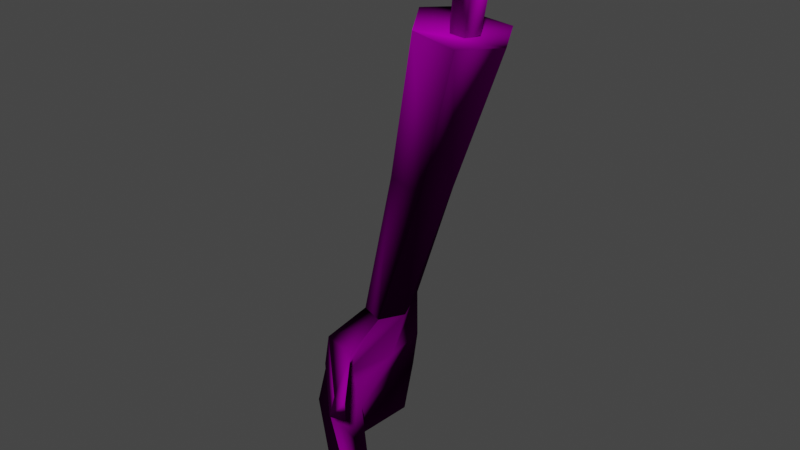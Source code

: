 # Source: PSX_ArmGib.blend  (saved by Blender 3.6.13; exported with 4.5.12 LTS)
import bpy
from mathutils import Matrix  # noqa: F401  (used for matrix-valued properties, if any)

bpy.ops.wm.read_factory_settings(use_empty=True)
scene = bpy.context.scene
scene.name = 'Scene'

# ---- collections
col_collection = bpy.data.collections.new('Collection'); scene.collection.children.link(col_collection)

# ---- images (referenced by path relative to the original .blend; pixels are not part of the script)
import os
ASSET_DIR = os.environ.get("B2B_ASSET_DIR", "")  # directory of the original .blend (textures are referenced by path, not embedded)
HERE = os.path.dirname(os.path.abspath(__file__))  # packed textures are extracted next to this script under _unpacked/

def load_image(name, relpath, width, height, colorspace="sRGB"):
    """Load a texture the original file referenced (path relative to the .blend, or extracted next to this script)."""
    p = next((c for c in (os.path.join(HERE, relpath), os.path.join(ASSET_DIR, relpath)) if relpath and os.path.exists(c)), "")
    if p:
        img = bpy.data.images.load(p, check_existing=True)
        img.name = name
    else:  # same state as the original file: an image datablock whose file is absent (Cycles renders it pink)
        img = bpy.data.images.new(name, width, height)
        img.source = "FILE"
        img.filepath = "//" + (relpath or name)
    img.colorspace_settings.name = colorspace
    return img
img_d_armgib = load_image('D_ArmGib', 'D_ArmGib.png', 1024, 1024, 'sRGB')
img_n_armgib_png = load_image('N_ArmGib.png', 'N_ArmGib.png', 1024, 1024, 'Non-Color')

# ---- materials (node trees are filled in below, after node groups)
mat_m_armgib = bpy.data.materials.new('M_ArmGib')
mat_m_armgib.use_transparent_shadow = False

# ---- material node trees
mat_m_armgib.use_nodes = True; mat_m_armgib.node_tree.nodes.clear()
_N = mat_m_armgib.node_tree.nodes; _L = mat_m_armgib.node_tree.links
n0 = _N.new('ShaderNodeBsdfPrincipled'); n0.name = 'Principled BSDF'; n0.location = (10, 300)
n0.distribution = 'GGX'
n0.subsurface_method = 'BURLEY'
n0.inputs[2].default_value = 0.8387
n0.inputs[3].default_value = 1.45
n0.inputs[13].default_value = 0.0
n0.inputs[27].default_value = (0.0, 0.0, 0.0, 1.0)
n0.inputs[28].default_value = 1.0
n1 = _N.new('ShaderNodeOutputMaterial'); n1.name = 'Material Output'; n1.location = (300, 300)
n2 = _N.new('ShaderNodeMix'); n2.name = 'Mix'; n2.location = (-346, 226)
n2.data_type = 'RGBA'
n2.blend_type = 'MULTIPLY'
n2.inputs[0].default_value = 1.0
n3 = _N.new('ShaderNodeVertexColor'); n3.name = 'Vertex Color'; n3.location = (-665, -119)
n4 = _N.new('ShaderNodeTexImage'); n4.name = 'Image Texture'; n4.location = (-810, 221)
n4.image = img_d_armgib
n4.interpolation = 'Closest'
n5 = _N.new('ShaderNodeTexImage'); n5.name = 'Image Texture.001'; n5.location = (-490, -163)
n5.image = img_n_armgib_png
n5.interpolation = 'Closest'
n6 = _N.new('ShaderNodeNormalMap'); n6.name = 'Normal Map'; n6.location = (-201, -194)
_L.new(n0.outputs[0], n1.inputs[0])
_L.new(n4.outputs[0], n2.inputs[6])
_L.new(n2.outputs[2], n0.inputs[0])
_L.new(n3.outputs[0], n2.inputs[7])
_L.new(n5.outputs[0], n6.inputs[1])
_L.new(n6.outputs[0], n0.inputs[5])
n1.is_active_output = True

# ---- world
world_world = bpy.data.worlds.new('World'); scene.world = world_world
world_world.use_nodes = True; world_world.node_tree.nodes.clear()
_N = world_world.node_tree.nodes; _L = world_world.node_tree.links
n0 = _N.new('ShaderNodeOutputWorld'); n0.name = 'World Output'; n0.location = (300, 300)
n1 = _N.new('ShaderNodeBackground'); n1.name = 'Background'; n1.location = (10, 300)
n1.inputs[0].default_value = (0.05088, 0.05088, 0.05088, 1.0)
_L.new(n1.outputs[0], n0.inputs[0])
n0.is_active_output = True
world_world.color = (0.05088, 0.05088, 0.05088)
world_world.use_sun_shadow = False
world_world.sun_shadow_jitter_overblur = 0.0

# ---- meshes
me_armgib = bpy.data.meshes.new('ArmGib')
me_armgib.from_pydata([(0.3021, 0.1624, 0.8849), (0.1415, 0.1357, 0.9085), (0.3042, -0.06822, 0.8833), (0.1775, -0.06382, 0.9034), (0.03285, 0.1439, 0.06365), (0.04807, -0.0421, 0.06563), (-0.006519, -0.03311, 0.07881), (-0.04625, 0.1126, 0.09562), (-0.008068, 0.1969, -0.1184), (-0.08779, 0.1773, -0.086), (-0.07407, -0.1121, -0.05614), (-0.01198, -0.1339, -0.1028), (0.1023, -0.2409, -0.07488), (0.06338, -0.2399, -0.07115), (0.08124, -0.218, -0.1571), (0.04212, -0.2377, -0.1475), (-0.06501, 0.2479, -0.2743), (-0.09409, 0.2422, -0.4523), (-0.138, -0.09515, -0.2537), (-0.06812, -0.122, -0.4597), (-0.1613, 0.2151, -0.4179), (-0.1246, 0.2036, -0.2558), (-0.009983, -0.1269, -0.437), (-0.07947, -0.1144, -0.2584), (0.1242, 0.02804, 0.9273), (0.3574, 0.05643, 0.8686), (0.05793, 0.05945, 0.03818), (-0.04369, 0.04723, 0.09562), (0.01332, 0.0587, -0.113), (-0.1084, 0.0587, -0.07447), (-0.05729, 0.0005813, -0.2984), (-0.1204, 0.02139, -0.4617), (-0.163, -0.02776, -0.2404), (-0.1857, 0.02442, -0.4358), (-0.03478, -0.152, 0.03297), (0.04489, -0.152, 0.007877), (0.01861, -0.1688, -0.1015), (-0.05159, -0.1517, -0.06316), (-0.02885, -0.01021, -0.4436), (-0.1056, -0.03537, -0.4565), (0.1615, 0.1473, 0.4661), (0.08648, -0.0327, 0.4967), (0.06922, 0.1502, 0.509), (0.1783, -0.02592, 0.4731), (0.2137, 0.05186, 0.4647), (0.0486, 0.05213, 0.5169), (0.2942, -0.03721, 1.14), (0.2534, 0.009289, 1.157), (0.2379, -0.001329, 0.892), (0.2063, 0.04044, 0.9041), (0.3081, 0.0526, 1.148), (0.3553, 0.01613, 1.127), (0.2647, 0.0796, 0.8954), (0.2906, 0.04751, 0.8871), (0.3288, -0.02535, 1.113), (0.2712, 0.00882, 0.8832), (0.2773, 0.03735, 1.133), (0.2277, 0.07742, 0.9055)], [], [(41, 6, 5, 43), (44, 25, 2, 43), (43, 2, 3, 41), (40, 44, 26, 4), (42, 7, 27, 45), (21, 16, 17, 20), (30, 38, 39, 32), (26, 5, 11, 28), (27, 7, 9, 29), (37, 36, 14, 15), (40, 4, 7, 42), (12, 13, 15, 14), (34, 37, 15, 13), (36, 35, 12, 14), (17, 31, 33, 20), (28, 11, 23, 30), (32, 21, 20, 33), (35, 34, 13, 12), (29, 9, 21, 32), (7, 4, 8, 9), (11, 10, 18, 23), (23, 18, 19, 22), (18, 32, 39, 19), (9, 8, 16, 21), (16, 30, 31, 17), (10, 29, 32, 18), (6, 27, 29, 10), (4, 26, 28, 8), (10, 11, 36, 37), (27, 6, 41, 45), (40, 0, 25, 44), (6, 10, 37, 34), (11, 5, 35, 36), (5, 6, 34, 35), (38, 30, 23, 22), (30, 32, 33, 31), (1, 42, 45, 24), (24, 45, 41, 3), (47, 49, 48, 46), (50, 51, 53, 52), (55, 53, 51, 54), (54, 51, 50, 56), (56, 50, 52, 57), (39, 38, 22, 19), (42, 1, 0, 40), (8, 28, 30, 16), (26, 44, 43, 5), (24, 0, 1), (2, 25, 3), (3, 25, 0, 24), (47, 56, 57, 49), (46, 54, 56, 47), (48, 55, 54, 46)])
me_armgib.polygons.foreach_set('use_smooth', [True] * 53)
_uv = me_armgib.uv_layers.new(name='UVMap')
_uv.uv.foreach_set('vector', [0.2581, 0.7469, 0.2478, 0.5023, 0.3243, 0.4937, 0.3281, 0.7462, 0.1597, 0.2455, 0.1366, 0.4756, 0.005761, 0.4767, 0.05129, 0.2451, 0.3281, 0.7462, 0.3275, 0.9932, 0.2603, 0.9891, 0.2581, 0.7469, 0.2903, 0.2404, 0.1597, 0.2455, 0.1657, 0.001394, 0.2577, 0.009903, 0.1009, 0.7514, 0.1132, 0.504, 0.1805, 0.5038, 0.1811, 0.7537, 0.3455, 0.8083, 0.4583, 0.82, 0.4711, 0.9927, 0.3567, 0.9803, 0.3982, 0.2009, 0.436, 0.009412, 0.3255, 0.03881, 0.297, 0.2027, 0.974, 0.8448, 0.9969, 0.7552, 0.8586, 0.7234, 0.8518, 0.8415, 0.6709, 0.6285, 0.5888, 0.6285, 0.5632, 0.4953, 0.6709, 0.4988, 0.5393, 0.2669, 0.4571, 0.2638, 0.4495, 0.3152, 0.5223, 0.3101, 0.01981, 0.7416, 0.03774, 0.4937, 0.1132, 0.504, 0.1009, 0.7514, 0.4502, 0.3669, 0.52, 0.3692, 0.5223, 0.3101, 0.4495, 0.3152, 0.7916, 0.6064, 0.8076, 0.4991, 0.9005, 0.474, 0.9212, 0.5334, 0.8566, 0.6913, 0.9742, 0.7122, 0.8992, 0.5677, 0.8333, 0.5886, 0.7166, 0.2476, 0.7271, 0.01485, 0.7962, 0.005142, 0.7962, 0.2248, 0.8518, 0.8415, 0.8586, 0.7234, 0.6838, 0.6912, 0.686, 0.8416, 0.6695, 0.3901, 0.5326, 0.3956, 0.5362, 0.2832, 0.6667, 0.2722, 0.4486, 0.4272, 0.5247, 0.4306, 0.52, 0.3692, 0.4502, 0.3669, 0.6709, 0.4988, 0.5632, 0.4953, 0.5326, 0.3956, 0.6695, 0.3901, 0.3579, 0.4362, 0.4923, 0.4963, 0.4885, 0.6283, 0.3554, 0.616, 0.4589, 0.2466, 0.5459, 0.2515, 0.5534, 0.1652, 0.4796, 0.1604, 0.4796, 0.1604, 0.5534, 0.1652, 0.5468, 0.08959, 0.472, 0.08454, 0.8063, 0.3844, 0.6695, 0.3901, 0.7041, 0.2689, 0.7972, 0.2609, 0.3554, 0.616, 0.4885, 0.6283, 0.4583, 0.82, 0.3455, 0.8083, 0.688, 0.992, 0.686, 0.8416, 0.5377, 0.8376, 0.546, 0.9812, 0.7785, 0.502, 0.6709, 0.4988, 0.6695, 0.3901, 0.8063, 0.3844, 0.753, 0.6285, 0.6709, 0.6285, 0.6709, 0.4988, 0.7785, 0.502, 0.9512, 0.9344, 0.974, 0.8448, 0.8518, 0.8415, 0.8447, 0.9596, 0.5459, 0.2515, 0.4589, 0.2466, 0.4571, 0.2638, 0.5393, 0.2669, 0.1805, 0.5038, 0.2478, 0.5023, 0.2581, 0.7469, 0.1811, 0.7537, 0.2903, 0.2404, 0.2903, 0.4734, 0.1366, 0.4756, 0.1597, 0.2455, 0.753, 0.6285, 0.7785, 0.502, 0.8076, 0.4991, 0.7916, 0.6064, 0.8586, 0.7234, 0.9969, 0.7552, 0.9742, 0.7122, 0.8566, 0.6913, 0.4361, 0.4506, 0.526, 0.4545, 0.5247, 0.4306, 0.4486, 0.4272, 0.5385, 0.8011, 0.686, 0.8416, 0.6838, 0.6912, 0.5243, 0.6991, 0.3982, 0.2009, 0.297, 0.2027, 0.3262, 0.3628, 0.4384, 0.3881, 0.1102, 0.9854, 0.1009, 0.7514, 0.1811, 0.7537, 0.1885, 0.9958, 0.1885, 0.9958, 0.1811, 0.7537, 0.2581, 0.7469, 0.2603, 0.9891, 0.9177, 0.3703, 0.9065, 0.01247, 0.8265, 0.006278, 0.8265, 0.3602, 0.9178, 0.3691, 0.8265, 0.3591, 0.8265, 0.006278, 0.9065, 0.01237, 0.9568, 0.005041, 0.9207, 0.003227, 0.9207, 0.3561, 0.9567, 0.3584, 0.5672, 0.06336, 0.5648, 0.1143, 0.6944, 0.1143, 0.6969, 0.06336, 0.9571, 0.3554, 0.9212, 0.3523, 0.9211, 0.003227, 0.9571, 0.005827, 0.5745, 0.2707, 0.5703, 0.1231, 0.6835, 0.1231, 0.6796, 0.2329, 0.1009, 0.7514, 0.1102, 0.9854, 0.03145, 0.9893, 0.01981, 0.7416, 0.8447, 0.9596, 0.8518, 0.8415, 0.686, 0.8416, 0.688, 0.992, 0.1657, 0.001394, 0.1597, 0.2455, 0.05129, 0.2451, 0.06096, 0.01054, 0.895, 0.4619, 0.9978, 0.4675, 0.9297, 0.4982, 0.9366, 0.369, 0.9867, 0.3992, 0.8939, 0.4125, 0.8939, 0.4125, 0.9867, 0.3992, 0.9978, 0.4675, 0.895, 0.4619, 0.993, 0.3586, 0.9571, 0.3554, 0.9571, 0.005827, 0.993, 0.008428, 0.5697, 0.01246, 0.5672, 0.06336, 0.6969, 0.06336, 0.6993, 0.01246, 0.9928, 0.006855, 0.9568, 0.005041, 0.9567, 0.3584, 0.9927, 0.3608])
_ca = me_armgib.color_attributes.new('Col', 'BYTE_COLOR', 'CORNER')
_ca.data.foreach_set('color', [0.1714, 0.1714, 0.1714, 1.0, 0.01764, 0.01764, 0.01764, 1.0, 0.09306, 0.09306, 0.09306, 1.0, 0.117, 0.117, 0.117, 1.0, 0.305, 0.305, 0.305, 1.0, 0.7835, 0.7835, 0.7835, 1.0, 0.1878, 0.1878, 0.1878, 1.0, 0.117, 0.117, 0.117, 1.0, 0.117, 0.117, 0.117, 1.0, 0.1878, 0.1878, 0.1878, 1.0, 0.3663, 0.3663, 0.3663, 1.0, 0.1714, 0.1714, 0.1714, 1.0, 0.1356, 0.1356, 0.1356, 1.0, 0.305, 0.305, 0.305, 1.0, 0.09759, 0.09759, 0.09759, 1.0, 0.07819, 0.07819, 0.07819, 1.0, 0.3864, 0.3864, 0.3864, 1.0, 0.305, 0.305, 0.305, 1.0, 0.2016, 0.2016, 0.2016, 1.0, 0.6105, 0.6105, 0.6105, 1.0, 0.07819, 0.07819, 0.07819, 1.0, 0.04817, 0.04817, 0.04817, 1.0, 0.1301, 0.1301, 0.1301, 1.0, 0.06125, 0.06125, 0.06125, 1.0, 0.159, 0.159, 0.159, 1.0, 0.1812, 0.1812, 0.1812, 1.0, 0.7913, 0.7913, 0.7913, 1.0, 0.3419, 0.3419, 0.3419, 1.0, 0.09759, 0.09759, 0.09759, 1.0, 0.09306, 0.09306, 0.09306, 1.0, 0.2232, 0.2232, 0.2232, 1.0, 0.1683, 0.1683, 0.1683, 1.0, 0.2016, 0.2016, 0.2016, 1.0, 0.305, 0.305, 0.305, 1.0, 0.3419, 0.3419, 0.3419, 1.0, 0.4793, 0.4793, 0.4793, 1.0, 0.1274, 0.1274, 0.1274, 1.0, 0.2582, 0.2582, 0.2582, 1.0, 0.3005, 0.3005, 0.3005, 1.0, 0.552, 0.552, 0.552, 1.0, 0.1356, 0.1356, 0.1356, 1.0, 0.07819, 0.07819, 0.07819, 1.0, 0.305, 0.305, 0.305, 1.0, 0.3864, 0.3864, 0.3864, 1.0, 0.4793, 0.4793, 0.4793, 1.0, 0.5333, 0.5333, 0.5333, 1.0, 0.552, 0.552, 0.552, 1.0, 0.3005, 0.3005, 0.3005, 1.0, 0.2159, 0.2159, 0.2159, 1.0, 0.1274, 0.1274, 0.1274, 1.0, 0.552, 0.552, 0.552, 1.0, 0.5333, 0.5333, 0.5333, 1.0, 0.2582, 0.2582, 0.2582, 1.0, 0.1912, 0.1912, 0.1912, 1.0, 0.4793, 0.4793, 0.4793, 1.0, 0.3005, 0.3005, 0.3005, 1.0, 0.1301, 0.1301, 0.1301, 1.0, 0.1981, 0.1981, 0.1981, 1.0, 0.2307, 0.2307, 0.2307, 1.0, 0.06125, 0.06125, 0.06125, 1.0, 0.1683, 0.1683, 0.1683, 1.0, 0.2232, 0.2232, 0.2232, 1.0, 0.147, 0.147, 0.147, 1.0, 0.159, 0.159, 0.159, 1.0, 0.3419, 0.3419, 0.3419, 1.0, 0.07819, 0.07819, 0.07819, 1.0, 0.06125, 0.06125, 0.06125, 1.0, 0.2307, 0.2307, 0.2307, 1.0, 0.1912, 0.1912, 0.1912, 1.0, 0.2159, 0.2159, 0.2159, 1.0, 0.5333, 0.5333, 0.5333, 1.0, 0.4793, 0.4793, 0.4793, 1.0, 0.4793, 0.4793, 0.4793, 1.0, 0.3419, 0.3419, 0.3419, 1.0, 0.07819, 0.07819, 0.07819, 1.0, 0.3419, 0.3419, 0.3419, 1.0, 0.305, 0.305, 0.305, 1.0, 0.07819, 0.07819, 0.07819, 1.0, 0.162, 0.162, 0.162, 1.0, 0.3419, 0.3419, 0.3419, 1.0, 0.2232, 0.2232, 0.2232, 1.0, 0.1714, 0.1714, 0.1714, 1.0, 0.09759, 0.09759, 0.09759, 1.0, 0.147, 0.147, 0.147, 1.0, 0.147, 0.147, 0.147, 1.0, 0.09759, 0.09759, 0.09759, 1.0, 0.2623, 0.2623, 0.2623, 1.0, 0.3419, 0.3419, 0.3419, 1.0, 0.09759, 0.09759, 0.09759, 1.0, 0.3419, 0.3419, 0.3419, 1.0, 0.7913, 0.7913, 0.7913, 1.0, 0.2623, 0.2623, 0.2623, 1.0, 0.3419, 0.3419, 0.3419, 1.0, 0.162, 0.162, 0.162, 1.0, 0.04817, 0.04817, 0.04817, 1.0, 0.07819, 0.07819, 0.07819, 1.0, 0.04817, 0.04817, 0.04817, 1.0, 0.159, 0.159, 0.159, 1.0, 0.1981, 0.1981, 0.1981, 1.0, 0.1301, 0.1301, 0.1301, 1.0, 0.1714, 0.1714, 0.1714, 1.0, 0.4793, 0.4793, 0.4793, 1.0, 0.3419, 0.3419, 0.3419, 1.0, 0.09759, 0.09759, 0.09759, 1.0, 0.01764, 0.01764, 0.01764, 1.0, 0.2016, 0.2016, 0.2016, 1.0, 0.4793, 0.4793, 0.4793, 1.0, 0.1714, 0.1714, 0.1714, 1.0, 0.07819, 0.07819, 0.07819, 1.0, 0.09759, 0.09759, 0.09759, 1.0, 0.1683, 0.1683, 0.1683, 1.0, 0.162, 0.162, 0.162, 1.0, 0.1714, 0.1714, 0.1714, 1.0, 0.2232, 0.2232, 0.2232, 1.0, 0.2582, 0.2582, 0.2582, 1.0, 0.1274, 0.1274, 0.1274, 1.0, 0.2016, 0.2016, 0.2016, 1.0, 0.01764, 0.01764, 0.01764, 1.0, 0.1714, 0.1714, 0.1714, 1.0, 0.6105, 0.6105, 0.6105, 1.0, 0.1356, 0.1356, 0.1356, 1.0, 0.3372, 0.3372, 0.3372, 1.0, 0.7835, 0.7835, 0.7835, 1.0, 0.305, 0.305, 0.305, 1.0, 0.01764, 0.01764, 0.01764, 1.0, 0.1714, 0.1714, 0.1714, 1.0, 0.1274, 0.1274, 0.1274, 1.0, 0.2159, 0.2159, 0.2159, 1.0, 0.2232, 0.2232, 0.2232, 1.0, 0.09306, 0.09306, 0.09306, 1.0, 0.1912, 0.1912, 0.1912, 1.0, 0.2582, 0.2582, 0.2582, 1.0, 0.09306, 0.09306, 0.09306, 1.0, 0.01764, 0.01764, 0.01764, 1.0, 0.2159, 0.2159, 0.2159, 1.0, 0.1912, 0.1912, 0.1912, 1.0, 0.1812, 0.1812, 0.1812, 1.0, 0.159, 0.159, 0.159, 1.0, 0.147, 0.147, 0.147, 1.0, 0.3419, 0.3419, 0.3419, 1.0, 0.159, 0.159, 0.159, 1.0, 0.3419, 0.3419, 0.3419, 1.0, 0.2307, 0.2307, 0.2307, 1.0, 0.1981, 0.1981, 0.1981, 1.0, 0.0356, 0.0356, 0.0356, 1.0, 0.3864, 0.3864, 0.3864, 1.0, 0.6105, 0.6105, 0.6105, 1.0, 0.02956, 0.02956, 0.02956, 1.0, 0.02956, 0.02956, 0.02956, 1.0, 0.6105, 0.6105, 0.6105, 1.0, 0.1714, 0.1714, 0.1714, 1.0, 0.3663, 0.3663, 0.3663, 1.0, 0.5972, 0.5972, 0.5972, 1.0, 0.6795, 0.6795, 0.6795, 1.0, 0.6308, 0.6308, 0.6308, 1.0, 0.6105, 0.6105, 0.6105, 1.0, 0.5972, 0.5972, 0.5972, 1.0, 0.855, 0.855, 0.855, 1.0, 0.8879, 0.8879, 0.8879, 1.0, 0.6795, 0.6795, 0.6795, 1.0, 0.7835, 0.7835, 0.7835, 1.0, 0.8879, 0.8879, 0.8879, 1.0, 0.855, 0.855, 0.855, 1.0, 0.6105, 0.6105, 0.6105, 1.0, 0.6105, 0.6105, 0.6105, 1.0, 0.855, 0.855, 0.855, 1.0, 0.5972, 0.5972, 0.5972, 1.0, 0.5906, 0.5906, 0.5906, 1.0, 0.5906, 0.5906, 0.5906, 1.0, 0.5972, 0.5972, 0.5972, 1.0, 0.6795, 0.6795, 0.6795, 1.0, 0.6105, 0.6105, 0.6105, 1.0, 0.7913, 0.7913, 0.7913, 1.0, 0.1812, 0.1812, 0.1812, 1.0, 0.3419, 0.3419, 0.3419, 1.0, 0.2623, 0.2623, 0.2623, 1.0, 0.3864, 0.3864, 0.3864, 1.0, 0.0356, 0.0356, 0.0356, 1.0, 0.3372, 0.3372, 0.3372, 1.0, 0.1356, 0.1356, 0.1356, 1.0, 0.162, 0.162, 0.162, 1.0, 0.1683, 0.1683, 0.1683, 1.0, 0.159, 0.159, 0.159, 1.0, 0.04817, 0.04817, 0.04817, 1.0, 0.09759, 0.09759, 0.09759, 1.0, 0.305, 0.305, 0.305, 1.0, 0.117, 0.117, 0.117, 1.0, 0.09306, 0.09306, 0.09306, 1.0, 0.02956, 0.02956, 0.02956, 1.0, 0.3372, 0.3372, 0.3372, 1.0, 0.0356, 0.0356, 0.0356, 1.0, 0.1878, 0.1878, 0.1878, 1.0, 0.7835, 0.7835, 0.7835, 1.0, 0.3663, 0.3663, 0.3663, 1.0, 0.3663, 0.3663, 0.3663, 1.0, 0.7835, 0.7835, 0.7835, 1.0, 0.3372, 0.3372, 0.3372, 1.0, 0.02956, 0.02956, 0.02956, 1.0, 0.5972, 0.5972, 0.5972, 1.0, 0.5906, 0.5906, 0.5906, 1.0, 0.6105, 0.6105, 0.6105, 1.0, 0.6795, 0.6795, 0.6795, 1.0, 0.6105, 0.6105, 0.6105, 1.0, 0.6105, 0.6105, 0.6105, 1.0, 0.5906, 0.5906, 0.5906, 1.0, 0.5972, 0.5972, 0.5972, 1.0, 0.6308, 0.6308, 0.6308, 1.0, 0.7835, 0.7835, 0.7835, 1.0, 0.6105, 0.6105, 0.6105, 1.0, 0.6105, 0.6105, 0.6105, 1.0])
me_armgib.materials.append(mat_m_armgib)
me_armgib.use_remesh_fix_poles = True
me_armgib.use_remesh_preserve_attributes = False
me_armgib.update()

# ---- objects
ob_armgib = bpy.data.objects.new('ArmGib', me_armgib)

# ---- transforms, parenting, visibility, modifiers, constraints
ob_armgib.location = (0.0, 0.0, 0.0)
ob_armgib.lineart.crease_threshold = 0.0

# ---- collection membership
col_collection.objects.link(ob_armgib)

# ---- scene / render settings (as saved in the file)
scene.frame_start = 1; scene.frame_end = 250; scene.frame_set(1)
scene.render.engine = 'BLENDER_EEVEE_NEXT'
scene.cycles.sampling_pattern = 'TABULATED_SOBOL'
scene.view_settings.view_transform = 'Filmic'
bpy.context.view_layer.update()

# ---- added for rendering (the .blend has no active camera and no usable light): camera, sun
cam_auto = bpy.data.cameras.new('AutoCamera')
cam_auto.lens = 50.0
cam_auto.sensor_width = 36.0
cam_auto.clip_end = 1000.0
ob_auto_camera = bpy.data.objects.new('AutoCamera', cam_auto)
scene.collection.objects.link(ob_auto_camera)
ob_auto_camera.location = (1.72926, -1.96857, 1.66248)
ob_auto_camera.rotation_euler = (1.09748, -7.21219e-08, 0.694738)
scene.camera = ob_auto_camera
light_auto_sun = bpy.data.lights.new('AutoSun', 'SUN')
light_auto_sun.energy = 3.0
light_auto_sun.angle = 0.0523599
ob_auto_sun = bpy.data.objects.new('AutoSun', light_auto_sun)
scene.collection.objects.link(ob_auto_sun)
ob_auto_sun.rotation_euler = (0.872665, 0.174533, 0.523599)
bpy.context.view_layer.update()

